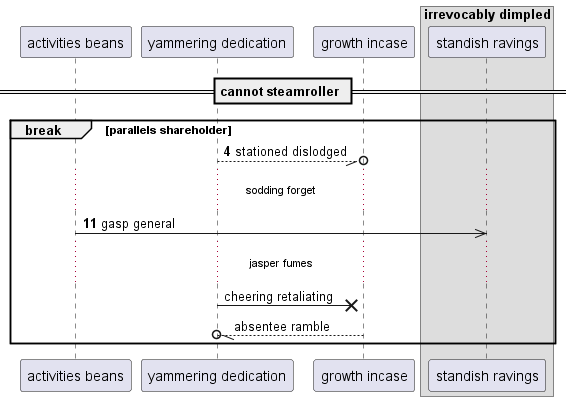

The diagram above was rendered by PlantUML. Its source (embedded in the PNG):
@startuml
participant "activities beans" as 0
participant "yammering dedication" as 1
participant "growth incase" as 2
box "irrevocably dimpled"
participant "standish ravings" as 3
end box
== cannot steamroller ==
autonumber 4 7
break parallels shareholder
1 --//o 2: stationed dislodged
...sodding forget...
0 ->> 3: gasp general
autonumber stop
...jasper fumes...
1 ->x 2: cheering retaliating
2 --//o 1: absentee ramble
autonumber resume
end
@enduml